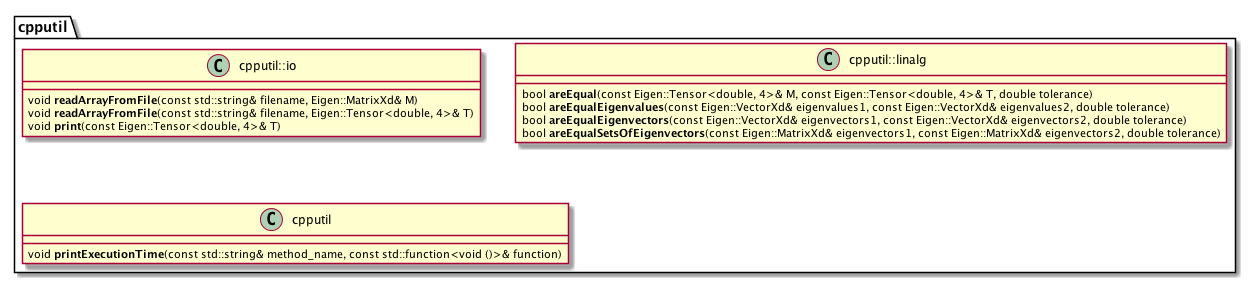

The diagram above was rendered by PlantUML. Its source (embedded in the PNG):
@startuml


namespace cpputil {

    class cpputil::io {
        void **readArrayFromFile**(const std::string& filename, Eigen::MatrixXd& M)
        void **readArrayFromFile**(const std::string& filename, Eigen::Tensor<double, 4>& T)
        void **print**(const Eigen::Tensor<double, 4>& T)
    }

    class cpputil::linalg {
        bool **areEqual**(const Eigen::Tensor<double, 4>& M, const Eigen::Tensor<double, 4>& T, double tolerance)
        bool **areEqualEigenvalues**(const Eigen::VectorXd& eigenvalues1, const Eigen::VectorXd& eigenvalues2, double tolerance)
        bool **areEqualEigenvectors**(const Eigen::VectorXd& eigenvectors1, const Eigen::VectorXd& eigenvectors2, double tolerance)
        bool **areEqualSetsOfEigenvectors**(const Eigen::MatrixXd& eigenvectors1, const Eigen::MatrixXd& eigenvectors2, double tolerance)
    }

    class cpputil {
        void **printExecutionTime**(const std::string& method_name, const std::function<void ()>& function)
    }

}

@enduml